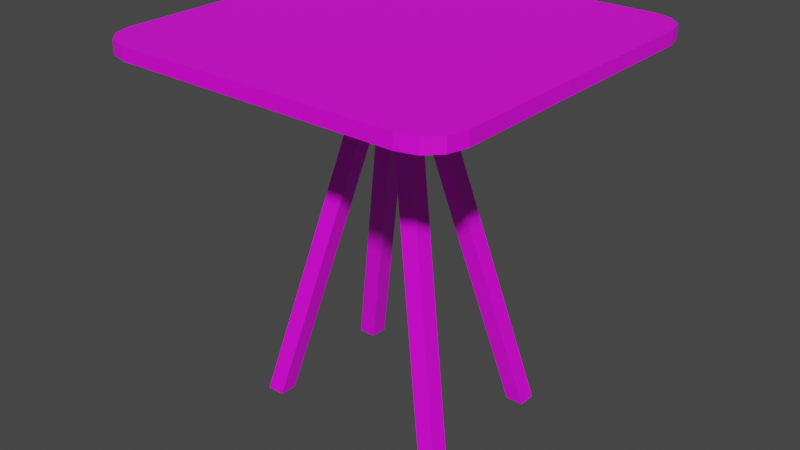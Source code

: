 # Source: KANTIN_MASASI.blend  (saved by Blender 3.2.14; exported with 4.5.12 LTS)
import bpy
from mathutils import Matrix  # noqa: F401  (used for matrix-valued properties, if any)

bpy.ops.wm.read_factory_settings(use_empty=True)
scene = bpy.context.scene
scene.name = 'Scene'

# ---- collections
col_collection = bpy.data.collections.new('Collection'); scene.collection.children.link(col_collection)
col_kant_n_masas = bpy.data.collections.new('kantın masası'); scene.collection.children.link(col_kant_n_masas)

# ---- images (referenced by path relative to the original .blend; pixels are not part of the script)
import os
ASSET_DIR = os.environ.get("B2B_ASSET_DIR", "")  # directory of the original .blend (textures are referenced by path, not embedded)
HERE = os.path.dirname(os.path.abspath(__file__))  # packed textures are extracted next to this script under _unpacked/

def load_image(name, relpath, width, height, colorspace="sRGB"):
    """Load a texture the original file referenced (path relative to the .blend, or extracted next to this script)."""
    p = next((c for c in (os.path.join(HERE, relpath), os.path.join(ASSET_DIR, relpath)) if relpath and os.path.exists(c)), "")
    if p:
        img = bpy.data.images.load(p, check_existing=True)
        img.name = name
    else:  # same state as the original file: an image datablock whose file is absent (Cycles renders it pink)
        img = bpy.data.images.new(name, width, height)
        img.source = "FILE"
        img.filepath = "//" + (relpath or name)
    img.colorspace_settings.name = colorspace
    return img
img_untitled_3_png_005 = load_image('Untitled-3.png.005', 'Untitled-3.png', 1024, 1024, 'sRGB')

# ---- materials (node trees are filled in below, after node groups)
mat_material_008 = bpy.data.materials.new('Material.008')
mat_material_008.use_transparent_shadow = False

# ---- material node trees
mat_material_008.use_nodes = True; mat_material_008.node_tree.nodes.clear()
_N = mat_material_008.node_tree.nodes; _L = mat_material_008.node_tree.links
n0 = _N.new('ShaderNodeOutputMaterial'); n0.name = 'Material Output'; n0.location = (300, 300)
n1 = _N.new('ShaderNodeBsdfPrincipled'); n1.name = 'Principled BSDF'; n1.location = (10, 300)
n1.distribution = 'GGX'
n1.subsurface_method = 'RANDOM_WALK_SKIN'
n1.inputs[3].default_value = 1.45
n1.inputs[27].default_value = (0.0, 0.0, 0.0, 1.0)
n1.inputs[28].default_value = 1.0
n2 = _N.new('ShaderNodeTexImage'); n2.name = 'Image Texture'; n2.location = (-372, 211)
n2.image = img_untitled_3_png_005
_L.new(n1.outputs[0], n0.inputs[0])
_L.new(n2.outputs[0], n1.inputs[0])
n0.is_active_output = True

# ---- world
world_world = bpy.data.worlds.new('World'); scene.world = world_world
world_world.use_nodes = True; world_world.node_tree.nodes.clear()
_N = world_world.node_tree.nodes; _L = world_world.node_tree.links
n0 = _N.new('ShaderNodeOutputWorld'); n0.name = 'World Output'; n0.location = (300, 300)
n1 = _N.new('ShaderNodeBackground'); n1.name = 'Background'; n1.location = (10, 300)
n1.inputs[0].default_value = (0.05088, 0.05088, 0.05088, 1.0)
_L.new(n1.outputs[0], n0.inputs[0])
n0.is_active_output = True
world_world.color = (0.05088, 0.05088, 0.05088)
world_world.use_sun_shadow = False
world_world.sun_shadow_jitter_overblur = 0.0

# ---- meshes
me_plane_093 = bpy.data.meshes.new('Plane.093')
me_plane_093.from_pydata([(0.09516, 0.0669, 0.0003967), (0.1151, 0.0669, 0.0003967), (0.09516, 0.08686, 0.0003967), (0.1151, 0.08686, 0.0003967), (-0.002, 0.01925, 0.4008), (-0.002, -0.0007122, 0.4008), (0.01825, -0.0007122, 0.4008), (0.01825, 0.01925, 0.4008), (-0.09916, 0.0669, 0.0003967), (-0.1191, 0.0669, 0.0003967), (-0.09916, 0.08686, 0.0003967), (-0.1191, 0.08686, 0.0003967), (-0.02225, -0.0007122, 0.4008), (-0.02225, 0.01925, 0.4008), (0.09516, -0.0669, 0.0003967), (0.1151, -0.0669, 0.0003967), (0.09516, -0.08686, 0.0003967), (0.1151, -0.08686, 0.0003967), (-0.002, -0.01925, 0.4008), (-0.002, 0.0007112, 0.4008), (0.01825, 0.0007112, 0.4008), (0.01825, -0.01925, 0.4008), (-0.09916, -0.0669, 0.0003967), (-0.1191, -0.0669, 0.0003967), (-0.09916, -0.08686, 0.0003967), (-0.1191, -0.08686, 0.0003967), (-0.02225, 0.0007112, 0.4008), (-0.02225, -0.01925, 0.4008), (-0.1614, -0.1998, 0.4008), (-0.2018, -0.1594, 0.4008), (-0.1816, -0.1944, 0.4008), (-0.1964, -0.1796, 0.4008), (0.1978, -0.1594, 0.4008), (0.1574, -0.1998, 0.4008), (0.1924, -0.1796, 0.4008), (0.1776, -0.1944, 0.4008), (-0.2018, 0.1594, 0.4008), (-0.1614, 0.1998, 0.4008), (-0.1964, 0.1796, 0.4008), (-0.1816, 0.1944, 0.4008), (0.1574, 0.1998, 0.4008), (0.1978, 0.1594, 0.4008), (0.1776, 0.1944, 0.4008), (0.1924, 0.1796, 0.4008), (-0.1614, 0.1998, 0.4158), (-0.2018, 0.1594, 0.4158), (-0.1816, 0.1944, 0.4158), (-0.1964, 0.1796, 0.4158), (-0.2018, -0.1594, 0.4158), (-0.1614, -0.1998, 0.4158), (-0.1964, -0.1796, 0.4158), (-0.1816, -0.1944, 0.4158), (0.1574, -0.1998, 0.4158), (0.1978, -0.1594, 0.4158), (0.1776, -0.1944, 0.4158), (0.1924, -0.1796, 0.4158), (0.1978, 0.1594, 0.4158), (0.1574, 0.1998, 0.4158), (0.1924, 0.1796, 0.4158), (0.1776, 0.1944, 0.4158)], [], [(0, 2, 3, 1), (3, 2, 4, 7), (0, 1, 6, 5), (1, 3, 7, 6), (2, 0, 5, 4), (8, 9, 11, 10), (11, 13, 4, 10), (8, 5, 12, 9), (9, 12, 13, 11), (10, 4, 5, 8), (14, 15, 17, 16), (17, 21, 18, 16), (14, 19, 20, 15), (15, 20, 21, 17), (16, 18, 19, 14), (22, 24, 25, 23), (25, 24, 18, 27), (22, 23, 26, 19), (23, 25, 27, 26), (24, 22, 19, 18), (28, 33, 52, 49), (28, 30, 31, 29, 36, 38, 39, 37, 40, 42, 43, 41, 32, 34, 35, 33), (48, 50, 51, 49, 52, 54, 55, 53, 56, 58, 59, 57, 44, 46, 47, 45), (32, 41, 56, 53), (40, 37, 44, 57), (28, 49, 51, 30), (30, 51, 50, 31), (31, 50, 48, 29), (44, 37, 39, 46), (46, 39, 38, 47), (47, 38, 36, 45), (56, 41, 43, 58), (58, 43, 42, 59), (59, 42, 40, 57), (32, 53, 55, 34), (34, 55, 54, 35), (35, 54, 52, 33), (36, 29, 48, 45)])
_uv = me_plane_093.uv_layers.new(name='UVMap')
_uv.uv.foreach_set('vector', [0.8814, 0.4393, 0.8814, 0.4704, 0.9125, 0.4704, 0.9125, 0.4393, 0.9125, 0.4704, 0.8814, 0.4704, 0.8814, 0.4704, 0.9125, 0.4704, 0.8814, 0.4393, 0.9125, 0.4393, 0.9125, 0.4393, 0.8814, 0.4393, 0.9125, 0.4393, 0.9125, 0.4704, 0.9125, 0.4704, 0.9125, 0.4393, 0.8814, 0.4704, 0.8814, 0.4393, 0.8814, 0.4393, 0.8814, 0.4704, 0.8814, 0.4393, 0.9125, 0.4393, 0.9125, 0.4704, 0.8814, 0.4704, 0.9125, 0.4704, 0.9125, 0.4704, 0.8814, 0.4704, 0.8814, 0.4704, 0.8814, 0.4393, 0.8814, 0.4393, 0.9125, 0.4393, 0.9125, 0.4393, 0.9125, 0.4393, 0.9125, 0.4393, 0.9125, 0.4704, 0.9125, 0.4704, 0.8814, 0.4704, 0.8814, 0.4704, 0.8814, 0.4393, 0.8814, 0.4393, 0.8814, 0.4393, 0.9125, 0.4393, 0.9125, 0.4704, 0.8814, 0.4704, 0.9125, 0.4704, 0.9125, 0.4704, 0.8814, 0.4704, 0.8814, 0.4704, 0.8814, 0.4393, 0.8814, 0.4393, 0.9125, 0.4393, 0.9125, 0.4393, 0.9125, 0.4393, 0.9125, 0.4393, 0.9125, 0.4704, 0.9125, 0.4704, 0.8814, 0.4704, 0.8814, 0.4704, 0.8814, 0.4393, 0.8814, 0.4393, 0.8814, 0.4393, 0.8814, 0.4704, 0.9125, 0.4704, 0.9125, 0.4393, 0.9125, 0.4704, 0.8814, 0.4704, 0.8814, 0.4704, 0.9125, 0.4704, 0.8814, 0.4393, 0.9125, 0.4393, 0.9125, 0.4393, 0.8814, 0.4393, 0.9125, 0.4393, 0.9125, 0.4704, 0.9125, 0.4704, 0.9125, 0.4393, 0.8814, 0.4704, 0.8814, 0.4393, 0.8814, 0.4393, 0.8814, 0.4704, 0.9038, 0.5232, 0.9038, 0.5232, 0.9038, 0.5232, 0.9038, 0.5232, 0.9038, 0.5232, 0.9038, 0.5291, 0.9038, 0.5454, 0.9038, 0.5676, 0.9038, 0.918, 0.9038, 0.9402, 0.9038, 0.9565, 0.9038, 0.9625, 0.9038, 0.9625, 0.9038, 0.9565, 0.9038, 0.9402, 0.9038, 0.918, 0.9038, 0.5676, 0.9038, 0.5454, 0.9038, 0.5291, 0.9038, 0.5232, 0.9038, 0.5676, 0.9038, 0.5454, 0.9038, 0.5291, 0.9038, 0.5232, 0.9038, 0.5232, 0.9038, 0.5291, 0.9038, 0.5454, 0.9038, 0.5676, 0.9038, 0.918, 0.9038, 0.9402, 0.9038, 0.9565, 0.9038, 0.9625, 0.9038, 0.9625, 0.9038, 0.9565, 0.9038, 0.9402, 0.9038, 0.918, 0.9038, 0.5676, 0.9038, 0.918, 0.9038, 0.918, 0.9038, 0.5676, 0.9038, 0.9625, 0.9038, 0.9625, 0.9038, 0.9625, 0.9038, 0.9625, 0.9038, 0.5232, 0.9038, 0.5232, 0.9038, 0.5291, 0.9038, 0.5291, 0.9038, 0.5291, 0.9038, 0.5291, 0.9038, 0.5454, 0.9038, 0.5454, 0.9038, 0.5454, 0.9038, 0.5454, 0.9038, 0.5676, 0.9038, 0.5676, 0.9038, 0.9625, 0.9038, 0.9625, 0.9038, 0.9565, 0.9038, 0.9565, 0.9038, 0.9565, 0.9038, 0.9565, 0.9038, 0.9402, 0.9038, 0.9402, 0.9038, 0.9402, 0.9038, 0.9402, 0.9038, 0.918, 0.9038, 0.918, 0.9038, 0.918, 0.9038, 0.918, 0.9038, 0.9402, 0.9038, 0.9402, 0.9038, 0.9402, 0.9038, 0.9402, 0.9038, 0.9565, 0.9038, 0.9565, 0.9038, 0.9565, 0.9038, 0.9565, 0.9038, 0.9625, 0.9038, 0.9625, 0.9038, 0.5676, 0.9038, 0.5676, 0.9038, 0.5454, 0.9038, 0.5454, 0.9038, 0.5454, 0.9038, 0.5454, 0.9038, 0.5291, 0.9038, 0.5291, 0.9038, 0.5291, 0.9038, 0.5291, 0.9038, 0.5232, 0.9038, 0.5232, 0.9038, 0.918, 0.9038, 0.5676, 0.9038, 0.5676, 0.9038, 0.918])
me_plane_093.materials.append(mat_material_008)
me_plane_093.update()

# ---- objects
ob_plane_073 = bpy.data.objects.new('Plane.073', me_plane_093)

# ---- transforms, parenting, visibility, modifiers, constraints
ob_plane_073.location = (0.0, 0.0, 0.0)

# ---- collection membership
col_kant_n_masas.objects.link(ob_plane_073)

# ---- scene / render settings (as saved in the file)
scene.frame_start = 1; scene.frame_end = 250; scene.frame_set(1)
scene.render.engine = 'BLENDER_EEVEE_NEXT'
scene.cycles.sampling_pattern = 'TABULATED_SOBOL'
scene.cycles.use_light_tree = False
scene.view_settings.view_transform = 'Filmic'
bpy.context.view_layer.update()

# ---- added for rendering (the .blend has no active camera and no usable light): camera, sun
cam_auto = bpy.data.cameras.new('AutoCamera')
cam_auto.lens = 50.0
cam_auto.sensor_width = 36.0
cam_auto.clip_end = 1000.0
ob_auto_camera = bpy.data.objects.new('AutoCamera', cam_auto)
scene.collection.objects.link(ob_auto_camera)
ob_auto_camera.location = (0.646972, -0.778767, 0.727269)
ob_auto_camera.rotation_euler = (1.09748, -7.21219e-08, 0.694738)
scene.camera = ob_auto_camera
light_auto_sun = bpy.data.lights.new('AutoSun', 'SUN')
light_auto_sun.energy = 3.0
light_auto_sun.angle = 0.0523599
ob_auto_sun = bpy.data.objects.new('AutoSun', light_auto_sun)
scene.collection.objects.link(ob_auto_sun)
ob_auto_sun.rotation_euler = (0.872665, 0.174533, 0.523599)
bpy.context.view_layer.update()
